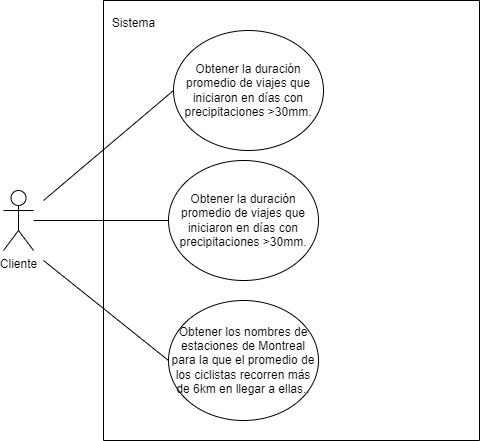

The diagram above was exported from draw.io. Its source (the exported page's mxGraphModel, read from the mxfile embedded in the PNG):
<mxGraphModel dx="1290" dy="573" grid="1" gridSize="10" guides="1" tooltips="1" connect="1" arrows="1" fold="1" page="1" pageScale="1" pageWidth="827" pageHeight="1169" math="0" shadow="0">
  <root>
    <mxCell id="0" />
    <mxCell id="1" parent="0" />
    <mxCell id="WcBOGqk5YrBR5miDcGL7-1" value="Cliente" style="shape=umlActor;verticalLabelPosition=bottom;verticalAlign=top;html=1;outlineConnect=0;" vertex="1" parent="1">
      <mxGeometry x="80" y="250" width="30" height="60" as="geometry" />
    </mxCell>
    <mxCell id="WcBOGqk5YrBR5miDcGL7-4" value="" style="swimlane;startSize=0;" vertex="1" parent="1">
      <mxGeometry x="180" y="60" width="376" height="440" as="geometry" />
    </mxCell>
    <mxCell id="WcBOGqk5YrBR5miDcGL7-6" value="Obtener la duración promedio de viajes que iniciaron en días con precipitaciones &amp;gt;30mm." style="ellipse;whiteSpace=wrap;html=1;" vertex="1" parent="WcBOGqk5YrBR5miDcGL7-4">
      <mxGeometry x="70" y="30" width="150" height="120" as="geometry" />
    </mxCell>
    <mxCell id="WcBOGqk5YrBR5miDcGL7-7" value="Obtener la duración promedio de viajes que iniciaron en días con precipitaciones &amp;gt;30mm." style="ellipse;whiteSpace=wrap;html=1;" vertex="1" parent="WcBOGqk5YrBR5miDcGL7-4">
      <mxGeometry x="65" y="160" width="150" height="120" as="geometry" />
    </mxCell>
    <mxCell id="WcBOGqk5YrBR5miDcGL7-5" value="Sistema" style="text;html=1;align=center;verticalAlign=middle;resizable=0;points=[];autosize=1;strokeColor=none;fillColor=none;" vertex="1" parent="1">
      <mxGeometry x="175" y="68" width="70" height="30" as="geometry" />
    </mxCell>
    <mxCell id="WcBOGqk5YrBR5miDcGL7-8" value="Obtener los nombres de estaciones de Montreal para la que el promedio de los ciclistas recorren más de 6km en llegar a ellas.&lt;span style=&quot;background-color: initial;&quot;&gt;.&lt;/span&gt;" style="ellipse;whiteSpace=wrap;html=1;" vertex="1" parent="1">
      <mxGeometry x="245" y="360" width="150" height="120" as="geometry" />
    </mxCell>
    <mxCell id="WcBOGqk5YrBR5miDcGL7-9" value="" style="endArrow=none;html=1;rounded=0;exitX=0;exitY=0.5;exitDx=0;exitDy=0;" edge="1" parent="1" source="WcBOGqk5YrBR5miDcGL7-6">
      <mxGeometry width="50" height="50" relative="1" as="geometry">
        <mxPoint x="410" y="360" as="sourcePoint" />
        <mxPoint x="120" y="260" as="targetPoint" />
      </mxGeometry>
    </mxCell>
    <mxCell id="WcBOGqk5YrBR5miDcGL7-10" value="" style="endArrow=none;html=1;rounded=0;exitX=0;exitY=0.5;exitDx=0;exitDy=0;" edge="1" parent="1" source="WcBOGqk5YrBR5miDcGL7-8">
      <mxGeometry width="50" height="50" relative="1" as="geometry">
        <mxPoint x="410" y="360" as="sourcePoint" />
        <mxPoint x="120" y="320" as="targetPoint" />
      </mxGeometry>
    </mxCell>
    <mxCell id="WcBOGqk5YrBR5miDcGL7-11" value="" style="endArrow=none;html=1;rounded=0;exitX=0;exitY=0.5;exitDx=0;exitDy=0;" edge="1" parent="1" source="WcBOGqk5YrBR5miDcGL7-7" target="WcBOGqk5YrBR5miDcGL7-1">
      <mxGeometry width="50" height="50" relative="1" as="geometry">
        <mxPoint x="410" y="360" as="sourcePoint" />
        <mxPoint x="460" y="310" as="targetPoint" />
      </mxGeometry>
    </mxCell>
  </root>
</mxGraphModel>